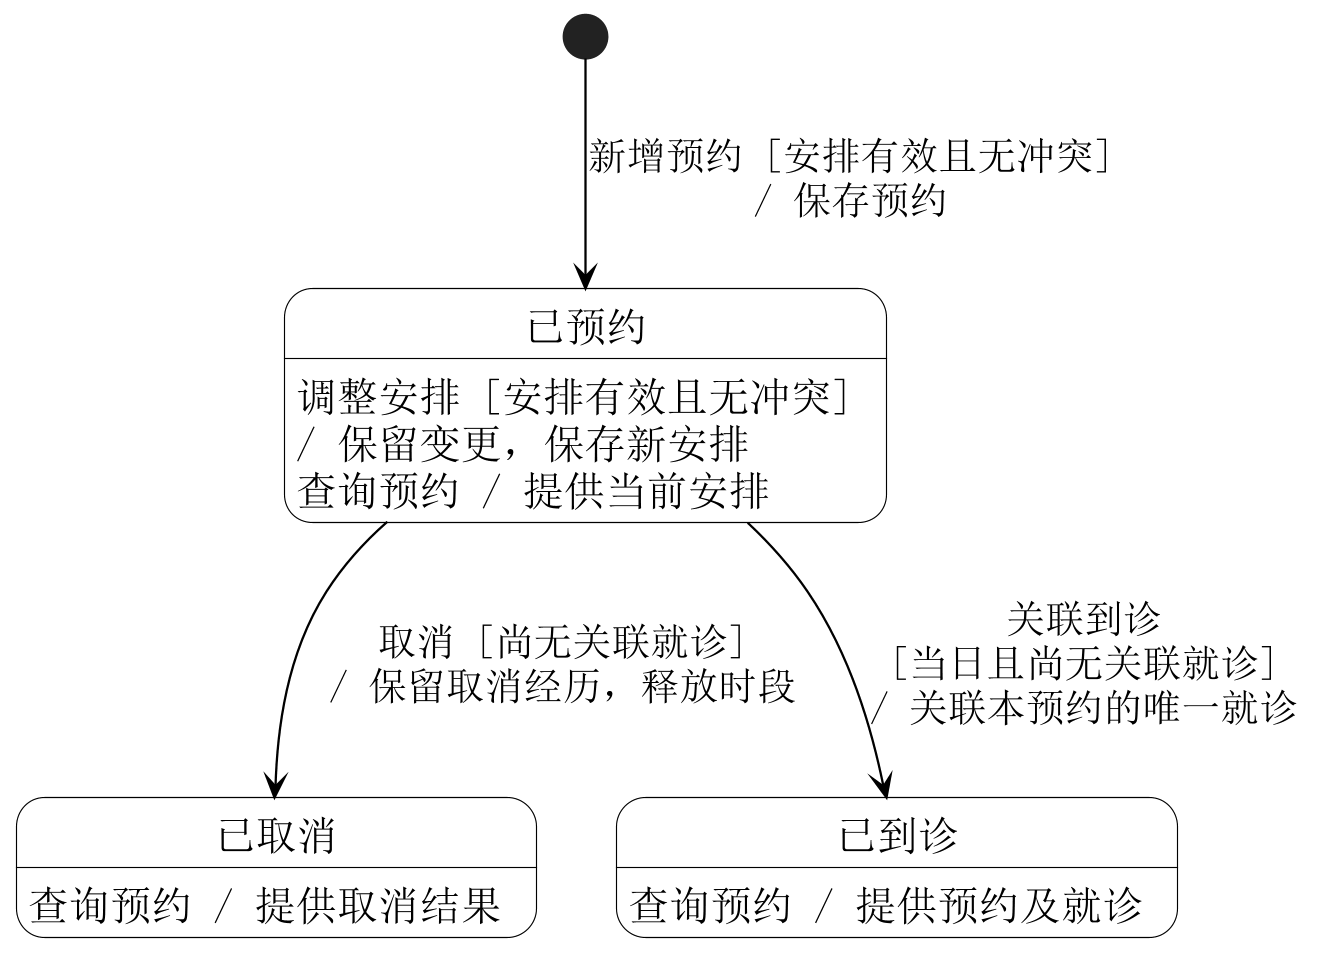

The diagram above was rendered by PlantUML. Its source (embedded in the PNG):
@startuml
skinparam backgroundColor white
skinparam shadowing false
skinparam defaultFontName SimSun
skinparam defaultFontSize 18
skinparam dpi 220
skinparam ArrowColor black
skinparam ArrowFontSize 17
skinparam state {
 BackgroundColor white
 BorderColor black
 FontColor black
 StartColor black
 EndColor black
}
skinparam NoteBackgroundColor white
skinparam NoteBorderColor black
state "已预约" as Booked
state "已取消" as Cancelled
state "已到诊" as Arrived
Booked : 调整安排 [安排有效且无冲突]
Booked : / 保留变更，保存新安排
Booked : 查询预约 / 提供当前安排
Cancelled : 查询预约 / 提供取消结果
Arrived : 查询预约 / 提供预约及就诊
[*] --> Booked : 新增预约 [安排有效且无冲突]\n/ 保存预约
Booked -down-> Cancelled : 取消 [尚无关联就诊]\n/ 保留取消经历，释放时段
Booked -down-> Arrived : 关联到诊\n[当日且尚无关联就诊]\n/ 关联本预约的唯一就诊
@enduml